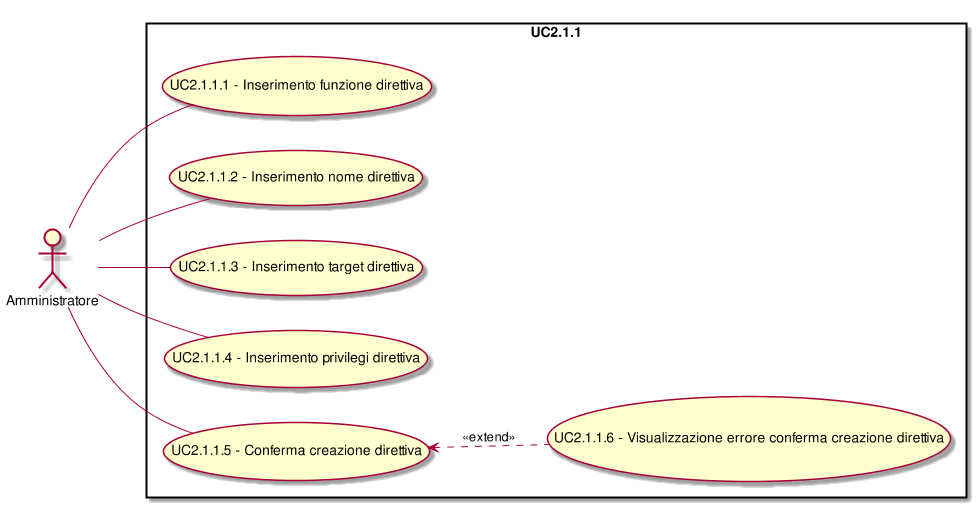

The diagram above was rendered by PlantUML. Its source (embedded in the PNG):
@startuml
scale 1000*1000
left to right direction
skinparam packageStyle rect
:Amministratore:
rectangle UC2.1.1{
(UC2.1.1.5) <.. (UC2.1.1.6): <<extend>>
( UC2.1.1.1 - Inserimento funzione direttiva ) as (UC2.1.1.1)
:Amministratore:--(UC2.1.1.1)
( UC2.1.1.2 - Inserimento nome direttiva ) as (UC2.1.1.2)
:Amministratore:--(UC2.1.1.2)
( UC2.1.1.3 - Inserimento target direttiva ) as (UC2.1.1.3)
:Amministratore:--(UC2.1.1.3)
( UC2.1.1.4 - Inserimento privilegi direttiva ) as (UC2.1.1.4)
:Amministratore:--(UC2.1.1.4)
( UC2.1.1.5 - Conferma creazione direttiva ) as (UC2.1.1.5)
:Amministratore:--(UC2.1.1.5)
( UC2.1.1.6 - Visualizzazione errore conferma creazione direttiva ) as (UC2.1.1.6)
}
@enduml